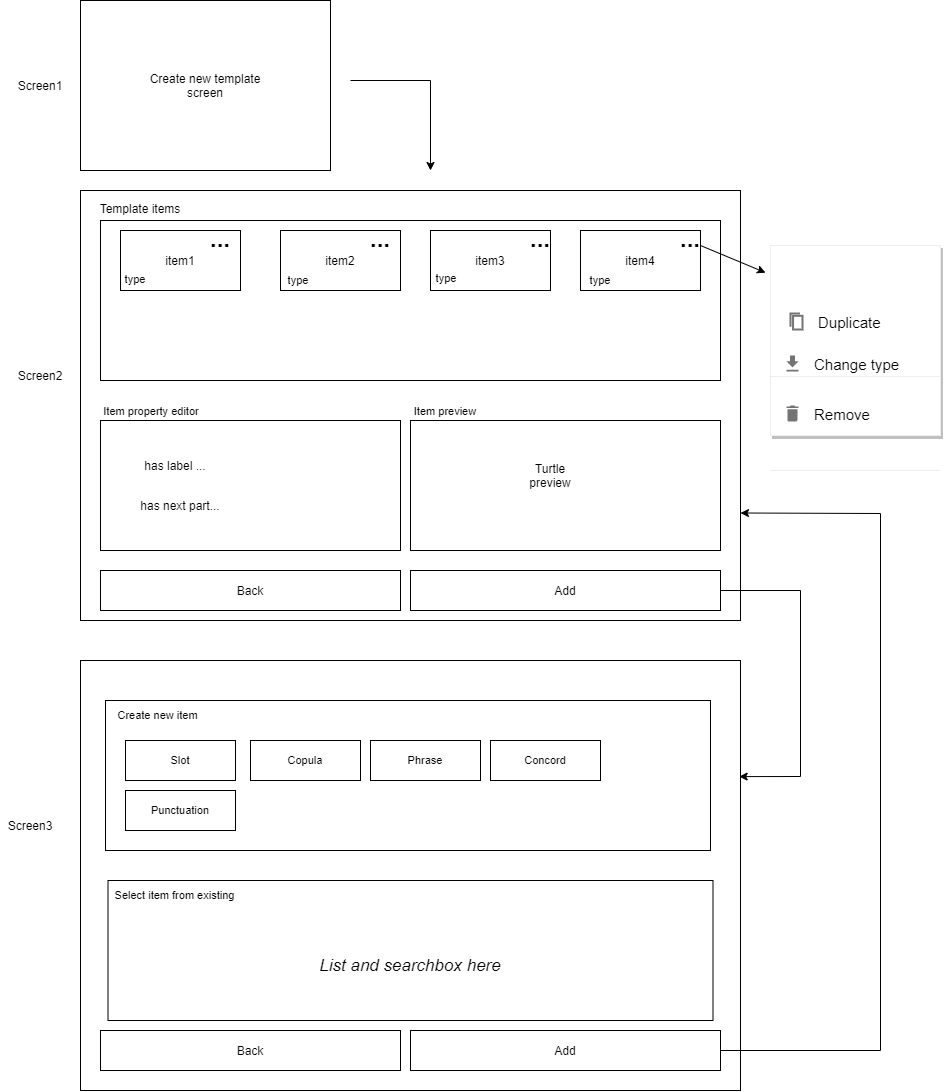

The diagram above was exported from draw.io. Its source (the exported page's mxGraphModel, read from the mxfile embedded in the PNG):
<mxGraphModel dx="3220" dy="1270" grid="1" gridSize="10" guides="1" tooltips="1" connect="1" arrows="1" fold="1" page="1" pageScale="1" pageWidth="850" pageHeight="1100" math="0" shadow="0">
  <root>
    <mxCell id="0" />
    <mxCell id="1" parent="0" />
    <mxCell id="qNYenDkJrrBDUJiVGyaK-1" value="Create new template&lt;br&gt;screen" style="rounded=0;whiteSpace=wrap;html=1;" vertex="1" parent="1">
      <mxGeometry x="-50" y="260" width="250" height="170" as="geometry" />
    </mxCell>
    <mxCell id="qNYenDkJrrBDUJiVGyaK-2" value="" style="rounded=0;whiteSpace=wrap;html=1;" vertex="1" parent="1">
      <mxGeometry x="-50" y="450" width="660" height="430" as="geometry" />
    </mxCell>
    <mxCell id="qNYenDkJrrBDUJiVGyaK-3" value="Screen1" style="text;html=1;strokeColor=none;fillColor=none;align=center;verticalAlign=middle;whiteSpace=wrap;rounded=0;" vertex="1" parent="1">
      <mxGeometry x="-120" y="330" width="60" height="30" as="geometry" />
    </mxCell>
    <mxCell id="qNYenDkJrrBDUJiVGyaK-4" value="Screen2" style="text;html=1;strokeColor=none;fillColor=none;align=center;verticalAlign=middle;whiteSpace=wrap;rounded=0;" vertex="1" parent="1">
      <mxGeometry x="-120" y="620" width="60" height="30" as="geometry" />
    </mxCell>
    <mxCell id="qNYenDkJrrBDUJiVGyaK-5" value="" style="rounded=0;whiteSpace=wrap;html=1;" vertex="1" parent="1">
      <mxGeometry x="-30" y="680" width="300" height="130" as="geometry" />
    </mxCell>
    <mxCell id="qNYenDkJrrBDUJiVGyaK-6" value="" style="rounded=0;whiteSpace=wrap;html=1;" vertex="1" parent="1">
      <mxGeometry x="280" y="680" width="310" height="130" as="geometry" />
    </mxCell>
    <mxCell id="qNYenDkJrrBDUJiVGyaK-8" value="Turtle preview" style="text;html=1;strokeColor=none;fillColor=none;align=center;verticalAlign=middle;whiteSpace=wrap;rounded=0;" vertex="1" parent="1">
      <mxGeometry x="390" y="720" width="60" height="30" as="geometry" />
    </mxCell>
    <mxCell id="qNYenDkJrrBDUJiVGyaK-9" value="Back" style="rounded=0;whiteSpace=wrap;html=1;" vertex="1" parent="1">
      <mxGeometry x="-30" y="830" width="300" height="40" as="geometry" />
    </mxCell>
    <mxCell id="qNYenDkJrrBDUJiVGyaK-10" value="Add" style="rounded=0;whiteSpace=wrap;html=1;" vertex="1" parent="1">
      <mxGeometry x="280" y="830" width="310" height="40" as="geometry" />
    </mxCell>
    <mxCell id="qNYenDkJrrBDUJiVGyaK-11" value="has label ..." style="text;html=1;strokeColor=none;fillColor=none;align=center;verticalAlign=middle;whiteSpace=wrap;rounded=0;" vertex="1" parent="1">
      <mxGeometry y="710" width="90" height="30" as="geometry" />
    </mxCell>
    <mxCell id="qNYenDkJrrBDUJiVGyaK-12" value="has next part..." style="text;html=1;strokeColor=none;fillColor=none;align=center;verticalAlign=middle;whiteSpace=wrap;rounded=0;" vertex="1" parent="1">
      <mxGeometry y="750" width="100" height="30" as="geometry" />
    </mxCell>
    <mxCell id="qNYenDkJrrBDUJiVGyaK-14" value="" style="endArrow=classic;html=1;rounded=0;" edge="1" parent="1">
      <mxGeometry width="50" height="50" relative="1" as="geometry">
        <mxPoint x="220" y="340" as="sourcePoint" />
        <mxPoint x="300" y="430" as="targetPoint" />
        <Array as="points">
          <mxPoint x="300" y="340" />
        </Array>
      </mxGeometry>
    </mxCell>
    <mxCell id="qNYenDkJrrBDUJiVGyaK-15" value="" style="rounded=0;whiteSpace=wrap;html=1;" vertex="1" parent="1">
      <mxGeometry x="-30" y="480" width="620" height="160" as="geometry" />
    </mxCell>
    <mxCell id="qNYenDkJrrBDUJiVGyaK-16" value="Template items" style="text;html=1;strokeColor=none;fillColor=none;align=center;verticalAlign=middle;whiteSpace=wrap;rounded=0;" vertex="1" parent="1">
      <mxGeometry x="-40" y="453" width="100" height="30" as="geometry" />
    </mxCell>
    <mxCell id="qNYenDkJrrBDUJiVGyaK-17" value="item4" style="rounded=0;whiteSpace=wrap;html=1;" vertex="1" parent="1">
      <mxGeometry x="450" y="490" width="120" height="60" as="geometry" />
    </mxCell>
    <mxCell id="qNYenDkJrrBDUJiVGyaK-18" value="" style="perimeter=none;dashed=0;shape=rect;fillColor=#ffffff;strokeColor=#eeeeee;shadow=1;" vertex="1" parent="1">
      <mxGeometry x="640" y="505" width="170" height="190" as="geometry" />
    </mxCell>
    <mxCell id="qNYenDkJrrBDUJiVGyaK-22" value="" style="shape=line;resizeWidth=1;perimeter=none;strokeColor=#eeeeee;" vertex="1" parent="qNYenDkJrrBDUJiVGyaK-18">
      <mxGeometry width="170" height="10" relative="1" as="geometry">
        <mxPoint y="126" as="offset" />
      </mxGeometry>
    </mxCell>
    <mxCell id="qNYenDkJrrBDUJiVGyaK-23" value="Duplicate" style="perimeter=none;dashed=0;shape=mxgraph.gmdl.copy;verticalAlign=middle;align=left;labelPosition=right;strokeWidth=2;fontSize=15;spacing=16;resizeWidth=1;strokeColor=#747474;fillColor=none;" vertex="1" parent="qNYenDkJrrBDUJiVGyaK-18">
      <mxGeometry width="12" height="16" relative="1" as="geometry">
        <mxPoint x="20" y="68" as="offset" />
      </mxGeometry>
    </mxCell>
    <mxCell id="qNYenDkJrrBDUJiVGyaK-24" value="Change type" style="perimeter=none;dashed=0;shape=mxgraph.gmdl.download;verticalAlign=middle;align=left;labelPosition=right;fontSize=15;spacing=16;resizeWidth=1;strokeColor=none;fillColor=#747474;" vertex="1" parent="qNYenDkJrrBDUJiVGyaK-18">
      <mxGeometry width="12" height="16" relative="1" as="geometry">
        <mxPoint x="16" y="110" as="offset" />
      </mxGeometry>
    </mxCell>
    <mxCell id="qNYenDkJrrBDUJiVGyaK-25" value="" style="shape=line;resizeWidth=1;perimeter=none;strokeColor=#eeeeee;" vertex="1" parent="qNYenDkJrrBDUJiVGyaK-18">
      <mxGeometry width="170" height="10" relative="1" as="geometry">
        <mxPoint y="220" as="offset" />
      </mxGeometry>
    </mxCell>
    <mxCell id="qNYenDkJrrBDUJiVGyaK-26" value="Remove" style="perimeter=none;dashed=0;shape=mxgraph.gmdl.remove;verticalAlign=middle;align=left;labelPosition=right;fontSize=15;spacing=16;resizeWidth=1;strokeColor=none;fillColor=#747474;" vertex="1" parent="qNYenDkJrrBDUJiVGyaK-18">
      <mxGeometry width="12" height="16" relative="1" as="geometry">
        <mxPoint x="16" y="160" as="offset" />
      </mxGeometry>
    </mxCell>
    <mxCell id="qNYenDkJrrBDUJiVGyaK-27" value="item3" style="rounded=0;whiteSpace=wrap;html=1;" vertex="1" parent="1">
      <mxGeometry x="300" y="490" width="120" height="60" as="geometry" />
    </mxCell>
    <mxCell id="qNYenDkJrrBDUJiVGyaK-28" value="item2" style="rounded=0;whiteSpace=wrap;html=1;" vertex="1" parent="1">
      <mxGeometry x="150" y="490" width="120" height="60" as="geometry" />
    </mxCell>
    <mxCell id="qNYenDkJrrBDUJiVGyaK-29" value="item1" style="rounded=0;whiteSpace=wrap;html=1;" vertex="1" parent="1">
      <mxGeometry x="-10" y="490" width="120" height="60" as="geometry" />
    </mxCell>
    <mxCell id="qNYenDkJrrBDUJiVGyaK-30" value="..." style="text;html=1;strokeColor=none;fillColor=none;align=center;verticalAlign=middle;whiteSpace=wrap;rounded=0;fontSize=24;fontStyle=1" vertex="1" parent="1">
      <mxGeometry x="550" y="490" width="20" height="15" as="geometry" />
    </mxCell>
    <mxCell id="qNYenDkJrrBDUJiVGyaK-31" value="..." style="text;html=1;strokeColor=none;fillColor=none;align=center;verticalAlign=middle;whiteSpace=wrap;rounded=0;fontSize=24;fontStyle=1" vertex="1" parent="1">
      <mxGeometry x="80" y="490" width="20" height="15" as="geometry" />
    </mxCell>
    <mxCell id="qNYenDkJrrBDUJiVGyaK-32" value="..." style="text;html=1;strokeColor=none;fillColor=none;align=center;verticalAlign=middle;whiteSpace=wrap;rounded=0;fontSize=24;fontStyle=1" vertex="1" parent="1">
      <mxGeometry x="240" y="490" width="20" height="15" as="geometry" />
    </mxCell>
    <mxCell id="qNYenDkJrrBDUJiVGyaK-33" value="..." style="text;html=1;strokeColor=none;fillColor=none;align=center;verticalAlign=middle;whiteSpace=wrap;rounded=0;fontSize=24;fontStyle=1" vertex="1" parent="1">
      <mxGeometry x="400" y="490" width="20" height="15" as="geometry" />
    </mxCell>
    <mxCell id="qNYenDkJrrBDUJiVGyaK-34" value="" style="endArrow=classic;html=1;rounded=0;fontSize=24;exitX=1;exitY=1;exitDx=0;exitDy=0;entryX=-0.029;entryY=0.143;entryDx=0;entryDy=0;entryPerimeter=0;" edge="1" parent="1" source="qNYenDkJrrBDUJiVGyaK-30" target="qNYenDkJrrBDUJiVGyaK-18">
      <mxGeometry width="50" height="50" relative="1" as="geometry">
        <mxPoint x="540" y="430" as="sourcePoint" />
        <mxPoint x="590" y="380" as="targetPoint" />
      </mxGeometry>
    </mxCell>
    <mxCell id="qNYenDkJrrBDUJiVGyaK-45" value="type" style="text;html=1;strokeColor=none;fillColor=none;align=center;verticalAlign=middle;whiteSpace=wrap;rounded=0;fontSize=11;fontStyle=0" vertex="1" parent="1">
      <mxGeometry x="-25" y="524" width="60" height="30" as="geometry" />
    </mxCell>
    <mxCell id="qNYenDkJrrBDUJiVGyaK-46" value="type" style="text;html=1;strokeColor=none;fillColor=none;align=center;verticalAlign=middle;whiteSpace=wrap;rounded=0;fontSize=11;fontStyle=0" vertex="1" parent="1">
      <mxGeometry x="138" y="525" width="60" height="30" as="geometry" />
    </mxCell>
    <mxCell id="qNYenDkJrrBDUJiVGyaK-47" value="type" style="text;html=1;strokeColor=none;fillColor=none;align=center;verticalAlign=middle;whiteSpace=wrap;rounded=0;fontSize=11;fontStyle=0" vertex="1" parent="1">
      <mxGeometry x="286" y="523" width="60" height="30" as="geometry" />
    </mxCell>
    <mxCell id="qNYenDkJrrBDUJiVGyaK-48" value="type" style="text;html=1;strokeColor=none;fillColor=none;align=center;verticalAlign=middle;whiteSpace=wrap;rounded=0;fontSize=11;fontStyle=0" vertex="1" parent="1">
      <mxGeometry x="440" y="525" width="60" height="30" as="geometry" />
    </mxCell>
    <mxCell id="qNYenDkJrrBDUJiVGyaK-56" value="Item property editor" style="text;html=1;strokeColor=none;fillColor=none;align=center;verticalAlign=middle;whiteSpace=wrap;rounded=0;fontSize=11;" vertex="1" parent="1">
      <mxGeometry x="-34" y="656" width="110" height="30" as="geometry" />
    </mxCell>
    <mxCell id="qNYenDkJrrBDUJiVGyaK-57" value="Item preview" style="text;html=1;strokeColor=none;fillColor=none;align=center;verticalAlign=middle;whiteSpace=wrap;rounded=0;fontSize=11;" vertex="1" parent="1">
      <mxGeometry x="280" y="656" width="70" height="30" as="geometry" />
    </mxCell>
    <mxCell id="qNYenDkJrrBDUJiVGyaK-58" value="" style="rounded=0;whiteSpace=wrap;html=1;" vertex="1" parent="1">
      <mxGeometry x="-50" y="920" width="660" height="430" as="geometry" />
    </mxCell>
    <mxCell id="qNYenDkJrrBDUJiVGyaK-59" value="Screen3" style="text;html=1;strokeColor=none;fillColor=none;align=center;verticalAlign=middle;whiteSpace=wrap;rounded=0;" vertex="1" parent="1">
      <mxGeometry x="-130" y="1070" width="60" height="30" as="geometry" />
    </mxCell>
    <mxCell id="qNYenDkJrrBDUJiVGyaK-60" value="" style="rounded=0;whiteSpace=wrap;html=1;fontSize=11;" vertex="1" parent="1">
      <mxGeometry x="-25" y="960" width="605" height="150" as="geometry" />
    </mxCell>
    <mxCell id="qNYenDkJrrBDUJiVGyaK-61" value="" style="rounded=0;whiteSpace=wrap;html=1;fontSize=11;" vertex="1" parent="1">
      <mxGeometry x="-22.5" y="1140" width="605" height="140" as="geometry" />
    </mxCell>
    <mxCell id="qNYenDkJrrBDUJiVGyaK-62" value="Select item from existing" style="text;html=1;strokeColor=none;fillColor=none;align=center;verticalAlign=middle;whiteSpace=wrap;rounded=0;fontSize=11;" vertex="1" parent="1">
      <mxGeometry x="-22.5" y="1140" width="132.5" height="30" as="geometry" />
    </mxCell>
    <mxCell id="qNYenDkJrrBDUJiVGyaK-63" value="Create new item" style="text;html=1;strokeColor=none;fillColor=none;align=center;verticalAlign=middle;whiteSpace=wrap;rounded=0;fontSize=11;" vertex="1" parent="1">
      <mxGeometry x="-25" y="960" width="105" height="30" as="geometry" />
    </mxCell>
    <mxCell id="qNYenDkJrrBDUJiVGyaK-65" value="Slot" style="rounded=0;whiteSpace=wrap;html=1;fontSize=11;" vertex="1" parent="1">
      <mxGeometry x="-5" y="1000" width="110" height="40" as="geometry" />
    </mxCell>
    <mxCell id="qNYenDkJrrBDUJiVGyaK-66" value="Copula" style="rounded=0;whiteSpace=wrap;html=1;fontSize=11;" vertex="1" parent="1">
      <mxGeometry x="120" y="1000" width="110" height="40" as="geometry" />
    </mxCell>
    <mxCell id="qNYenDkJrrBDUJiVGyaK-67" value="Phrase" style="rounded=0;whiteSpace=wrap;html=1;fontSize=11;" vertex="1" parent="1">
      <mxGeometry x="240" y="1000" width="110" height="40" as="geometry" />
    </mxCell>
    <mxCell id="qNYenDkJrrBDUJiVGyaK-68" value="Concord" style="rounded=0;whiteSpace=wrap;html=1;fontSize=11;" vertex="1" parent="1">
      <mxGeometry x="360" y="1000" width="110" height="40" as="geometry" />
    </mxCell>
    <mxCell id="qNYenDkJrrBDUJiVGyaK-69" value="Punctuation" style="rounded=0;whiteSpace=wrap;html=1;fontSize=11;" vertex="1" parent="1">
      <mxGeometry x="-5" y="1050" width="110" height="40" as="geometry" />
    </mxCell>
    <mxCell id="qNYenDkJrrBDUJiVGyaK-72" value="Back" style="rounded=0;whiteSpace=wrap;html=1;" vertex="1" parent="1">
      <mxGeometry x="-30" y="1290" width="300" height="40" as="geometry" />
    </mxCell>
    <mxCell id="qNYenDkJrrBDUJiVGyaK-73" value="Add" style="rounded=0;whiteSpace=wrap;html=1;" vertex="1" parent="1">
      <mxGeometry x="280" y="1290" width="310" height="40" as="geometry" />
    </mxCell>
    <mxCell id="qNYenDkJrrBDUJiVGyaK-74" value="" style="endArrow=classic;html=1;rounded=0;fontSize=11;exitX=1;exitY=0.5;exitDx=0;exitDy=0;entryX=0.998;entryY=0.27;entryDx=0;entryDy=0;entryPerimeter=0;" edge="1" parent="1" source="qNYenDkJrrBDUJiVGyaK-10" target="qNYenDkJrrBDUJiVGyaK-58">
      <mxGeometry width="50" height="50" relative="1" as="geometry">
        <mxPoint x="700" y="880" as="sourcePoint" />
        <mxPoint x="680" y="1080" as="targetPoint" />
        <Array as="points">
          <mxPoint x="670" y="850" />
          <mxPoint x="670" y="1036" />
        </Array>
      </mxGeometry>
    </mxCell>
    <mxCell id="qNYenDkJrrBDUJiVGyaK-75" value="" style="endArrow=classic;html=1;rounded=0;fontSize=11;exitX=1;exitY=0.5;exitDx=0;exitDy=0;entryX=1;entryY=0.75;entryDx=0;entryDy=0;" edge="1" parent="1" source="qNYenDkJrrBDUJiVGyaK-73" target="qNYenDkJrrBDUJiVGyaK-2">
      <mxGeometry width="50" height="50" relative="1" as="geometry">
        <mxPoint x="680" y="1270" as="sourcePoint" />
        <mxPoint x="750" y="740" as="targetPoint" />
        <Array as="points">
          <mxPoint x="750" y="1310" />
          <mxPoint x="750" y="773" />
        </Array>
      </mxGeometry>
    </mxCell>
    <mxCell id="qNYenDkJrrBDUJiVGyaK-82" value="List and searchbox here" style="text;html=1;strokeColor=none;fillColor=none;align=center;verticalAlign=middle;whiteSpace=wrap;rounded=0;fontSize=17;fontStyle=2" vertex="1" parent="1">
      <mxGeometry x="150" y="1210" width="260" height="30" as="geometry" />
    </mxCell>
  </root>
</mxGraphModel>